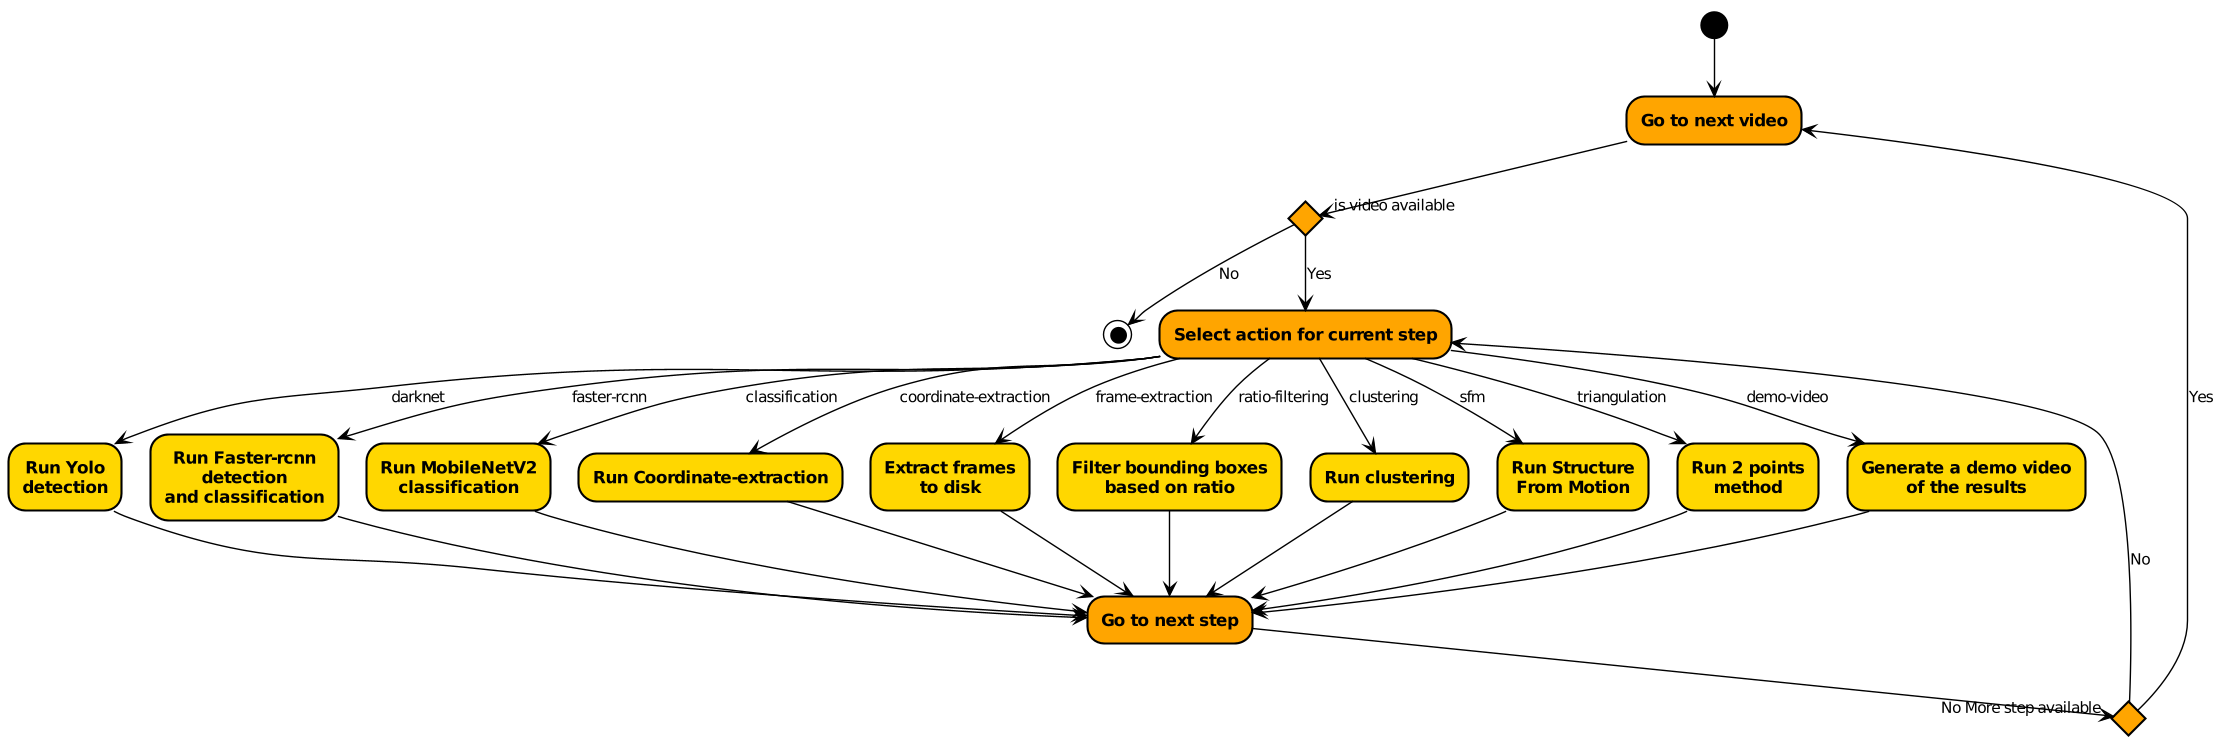

The diagram above was rendered by PlantUML. Its source (embedded in the PNG):
@startuml
skinparam shadowing false

skinparam activity {
  BackgroundColor Orange
  BackgroundColor<<step>> gold
  BorderColor black
  ArrowColor black
  FontColor black
  FontStyle bold
}

(*)  --> "Go to next video"
if "is video available"
--> [No] (*)
else
--> [Yes] "Select action for current step"
endif
"Select action for current step" -->[darknet] "Run Yolo
detection"<<step>>
--> "Go to next step"
"Select action for current step" -->[faster-rcnn] "Run Faster-rcnn\ndetection\nand classification"<<step>>
--> "Go to next step"
"Select action for current step" -->[classification] "Run MobileNetV2
classification"<<step>>
--> "Go to next step"
"Select action for current step" -->[coordinate-extraction] "Run Coordinate-extraction"<<step>>
--> "Go to next step"
"Select action for current step" -->[frame-extraction] "Extract frames\nto disk"<<step>>
--> "Go to next step"
"Select action for current step" -->[ratio-filtering] "Filter bounding boxes
based on ratio"<<step>>
--> "Go to next step"
"Select action for current step" -->[clustering] "Run clustering"<<step>>
--> "Go to next step"
"Select action for current step" -->[sfm] "Run Structure\nFrom Motion"<<step>>
--> "Go to next step"
"Select action for current step" -->[triangulation] "Run 2 points
method"<<step>>
--> "Go to next step"
"Select action for current step" -->[demo-video] "Generate a demo video
of the results"<<step>>
--> "Go to next step"
if "No More step available"
-->[Yes] "Go to next video"
else
-->[No] "Select action for current step"
endif
@enduml